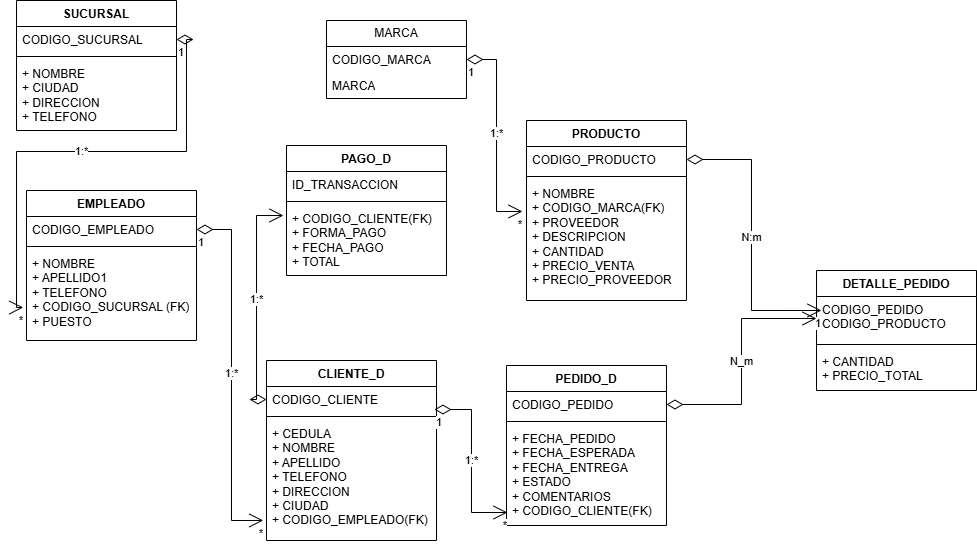

The diagram above was exported from draw.io. Its source (the exported page's mxGraphModel, read from the mxfile embedded in the PNG):
<mxGraphModel dx="1111" dy="1634" grid="1" gridSize="10" guides="1" tooltips="1" connect="1" arrows="1" fold="1" page="1" pageScale="1" pageWidth="827" pageHeight="1169" math="0" shadow="0">
  <root>
    <mxCell id="0" />
    <mxCell id="1" parent="0" />
    <mxCell id="bt8GoeA-7oM61MtkCoZ2-5" value="MARCA" style="swimlane;fontStyle=0;childLayout=stackLayout;horizontal=1;startSize=26;fillColor=none;horizontalStack=0;resizeParent=1;resizeParentMax=0;resizeLast=0;collapsible=1;marginBottom=0;whiteSpace=wrap;html=1;" vertex="1" parent="1">
      <mxGeometry x="590" y="-70" width="140" height="78" as="geometry" />
    </mxCell>
    <mxCell id="bt8GoeA-7oM61MtkCoZ2-6" value="CODIGO_MARCA" style="text;strokeColor=none;fillColor=none;align=left;verticalAlign=top;spacingLeft=4;spacingRight=4;overflow=hidden;rotatable=0;points=[[0,0.5],[1,0.5]];portConstraint=eastwest;whiteSpace=wrap;html=1;" vertex="1" parent="bt8GoeA-7oM61MtkCoZ2-5">
      <mxGeometry y="26" width="140" height="26" as="geometry" />
    </mxCell>
    <mxCell id="bt8GoeA-7oM61MtkCoZ2-7" value="MARCA" style="text;strokeColor=none;fillColor=none;align=left;verticalAlign=top;spacingLeft=4;spacingRight=4;overflow=hidden;rotatable=0;points=[[0,0.5],[1,0.5]];portConstraint=eastwest;whiteSpace=wrap;html=1;" vertex="1" parent="bt8GoeA-7oM61MtkCoZ2-5">
      <mxGeometry y="52" width="140" height="26" as="geometry" />
    </mxCell>
    <mxCell id="bt8GoeA-7oM61MtkCoZ2-26" value="PRODUCTO" style="swimlane;fontStyle=1;align=center;verticalAlign=top;childLayout=stackLayout;horizontal=1;startSize=26;horizontalStack=0;resizeParent=1;resizeParentMax=0;resizeLast=0;collapsible=1;marginBottom=0;whiteSpace=wrap;html=1;" vertex="1" parent="1">
      <mxGeometry x="790" y="30" width="160" height="180" as="geometry" />
    </mxCell>
    <mxCell id="bt8GoeA-7oM61MtkCoZ2-30" value="CODIGO_PRODUCTO" style="text;strokeColor=none;fillColor=none;align=left;verticalAlign=top;spacingLeft=4;spacingRight=4;overflow=hidden;rotatable=0;points=[[0,0.5],[1,0.5]];portConstraint=eastwest;whiteSpace=wrap;html=1;" vertex="1" parent="bt8GoeA-7oM61MtkCoZ2-26">
      <mxGeometry y="26" width="160" height="26" as="geometry" />
    </mxCell>
    <mxCell id="bt8GoeA-7oM61MtkCoZ2-28" value="" style="line;strokeWidth=1;fillColor=none;align=left;verticalAlign=middle;spacingTop=-1;spacingLeft=3;spacingRight=3;rotatable=0;labelPosition=right;points=[];portConstraint=eastwest;strokeColor=inherit;" vertex="1" parent="bt8GoeA-7oM61MtkCoZ2-26">
      <mxGeometry y="52" width="160" height="8" as="geometry" />
    </mxCell>
    <mxCell id="bt8GoeA-7oM61MtkCoZ2-29" value="+ NOMBRE&lt;div&gt;+ CODIGO_MARCA(FK)&lt;/div&gt;&lt;div&gt;+ PROVEEDOR&lt;br&gt;+ DESCRIPCION&lt;br&gt;+ CANTIDAD&lt;br&gt;+ PRECIO_VENTA&lt;br&gt;+ PRECIO_PROVEEDOR&lt;/div&gt;" style="text;strokeColor=none;fillColor=none;align=left;verticalAlign=top;spacingLeft=4;spacingRight=4;overflow=hidden;rotatable=0;points=[[0,0.5],[1,0.5]];portConstraint=eastwest;whiteSpace=wrap;html=1;" vertex="1" parent="bt8GoeA-7oM61MtkCoZ2-26">
      <mxGeometry y="60" width="160" height="120" as="geometry" />
    </mxCell>
    <mxCell id="bt8GoeA-7oM61MtkCoZ2-38" value="1:*" style="endArrow=open;html=1;endSize=12;startArrow=diamondThin;startSize=14;startFill=0;edgeStyle=orthogonalEdgeStyle;rounded=0;entryX=-0.025;entryY=0.258;entryDx=0;entryDy=0;entryPerimeter=0;exitX=1;exitY=0.5;exitDx=0;exitDy=0;" edge="1" parent="1" source="bt8GoeA-7oM61MtkCoZ2-6" target="bt8GoeA-7oM61MtkCoZ2-29">
      <mxGeometry relative="1" as="geometry">
        <mxPoint x="180" y="68.5" as="sourcePoint" />
        <mxPoint x="340" y="68.5" as="targetPoint" />
        <Array as="points">
          <mxPoint x="760" y="121" />
        </Array>
      </mxGeometry>
    </mxCell>
    <mxCell id="bt8GoeA-7oM61MtkCoZ2-39" value="1" style="edgeLabel;resizable=0;html=1;align=left;verticalAlign=top;" connectable="0" vertex="1" parent="bt8GoeA-7oM61MtkCoZ2-38">
      <mxGeometry x="-1" relative="1" as="geometry" />
    </mxCell>
    <mxCell id="bt8GoeA-7oM61MtkCoZ2-40" value="*" style="edgeLabel;resizable=0;html=1;align=right;verticalAlign=top;" connectable="0" vertex="1" parent="bt8GoeA-7oM61MtkCoZ2-38">
      <mxGeometry x="1" relative="1" as="geometry" />
    </mxCell>
    <mxCell id="bt8GoeA-7oM61MtkCoZ2-41" value="SUCURSAL" style="swimlane;fontStyle=1;align=center;verticalAlign=top;childLayout=stackLayout;horizontal=1;startSize=26;horizontalStack=0;resizeParent=1;resizeParentMax=0;resizeLast=0;collapsible=1;marginBottom=0;whiteSpace=wrap;html=1;" vertex="1" parent="1">
      <mxGeometry x="280" y="-90" width="160" height="130" as="geometry" />
    </mxCell>
    <mxCell id="bt8GoeA-7oM61MtkCoZ2-42" value="CODIGO_SUCURSAL" style="text;strokeColor=none;fillColor=none;align=left;verticalAlign=top;spacingLeft=4;spacingRight=4;overflow=hidden;rotatable=0;points=[[0,0.5],[1,0.5]];portConstraint=eastwest;whiteSpace=wrap;html=1;" vertex="1" parent="bt8GoeA-7oM61MtkCoZ2-41">
      <mxGeometry y="26" width="160" height="26" as="geometry" />
    </mxCell>
    <mxCell id="bt8GoeA-7oM61MtkCoZ2-43" value="" style="line;strokeWidth=1;fillColor=none;align=left;verticalAlign=middle;spacingTop=-1;spacingLeft=3;spacingRight=3;rotatable=0;labelPosition=right;points=[];portConstraint=eastwest;strokeColor=inherit;" vertex="1" parent="bt8GoeA-7oM61MtkCoZ2-41">
      <mxGeometry y="52" width="160" height="8" as="geometry" />
    </mxCell>
    <mxCell id="bt8GoeA-7oM61MtkCoZ2-44" value="+&amp;nbsp;NOMBRE&lt;br&gt;+&amp;nbsp;CIUDAD&lt;br&gt;+&amp;nbsp;DIRECCION&lt;br&gt;+&amp;nbsp;TELEFONO" style="text;strokeColor=none;fillColor=none;align=left;verticalAlign=top;spacingLeft=4;spacingRight=4;overflow=hidden;rotatable=0;points=[[0,0.5],[1,0.5]];portConstraint=eastwest;whiteSpace=wrap;html=1;" vertex="1" parent="bt8GoeA-7oM61MtkCoZ2-41">
      <mxGeometry y="60" width="160" height="70" as="geometry" />
    </mxCell>
    <mxCell id="bt8GoeA-7oM61MtkCoZ2-49" value="EMPLEADO" style="swimlane;fontStyle=1;align=center;verticalAlign=top;childLayout=stackLayout;horizontal=1;startSize=26;horizontalStack=0;resizeParent=1;resizeParentMax=0;resizeLast=0;collapsible=1;marginBottom=0;whiteSpace=wrap;html=1;" vertex="1" parent="1">
      <mxGeometry x="290" y="100" width="170" height="150" as="geometry" />
    </mxCell>
    <mxCell id="bt8GoeA-7oM61MtkCoZ2-50" value="CODIGO_EMPLEADO" style="text;strokeColor=none;fillColor=none;align=left;verticalAlign=top;spacingLeft=4;spacingRight=4;overflow=hidden;rotatable=0;points=[[0,0.5],[1,0.5]];portConstraint=eastwest;whiteSpace=wrap;html=1;" vertex="1" parent="bt8GoeA-7oM61MtkCoZ2-49">
      <mxGeometry y="26" width="170" height="26" as="geometry" />
    </mxCell>
    <mxCell id="bt8GoeA-7oM61MtkCoZ2-51" value="" style="line;strokeWidth=1;fillColor=none;align=left;verticalAlign=middle;spacingTop=-1;spacingLeft=3;spacingRight=3;rotatable=0;labelPosition=right;points=[];portConstraint=eastwest;strokeColor=inherit;" vertex="1" parent="bt8GoeA-7oM61MtkCoZ2-49">
      <mxGeometry y="52" width="170" height="8" as="geometry" />
    </mxCell>
    <mxCell id="bt8GoeA-7oM61MtkCoZ2-52" value="+&amp;nbsp;NOMBRE&lt;br&gt;+&amp;nbsp;APELLIDO1&lt;br&gt;+&amp;nbsp;TELEFONO&lt;br&gt;+&amp;nbsp;CODIGO_SUCURSAL (FK)&lt;br&gt;+&amp;nbsp;PUESTO" style="text;strokeColor=none;fillColor=none;align=left;verticalAlign=top;spacingLeft=4;spacingRight=4;overflow=hidden;rotatable=0;points=[[0,0.5],[1,0.5]];portConstraint=eastwest;whiteSpace=wrap;html=1;" vertex="1" parent="bt8GoeA-7oM61MtkCoZ2-49">
      <mxGeometry y="60" width="170" height="90" as="geometry" />
    </mxCell>
    <mxCell id="bt8GoeA-7oM61MtkCoZ2-53" value="1:*" style="endArrow=open;html=1;endSize=12;startArrow=diamondThin;startSize=14;startFill=0;edgeStyle=orthogonalEdgeStyle;rounded=0;exitX=1;exitY=0.5;exitDx=0;exitDy=0;entryX=-0.019;entryY=0.633;entryDx=0;entryDy=0;entryPerimeter=0;" edge="1" parent="1" source="bt8GoeA-7oM61MtkCoZ2-42" target="bt8GoeA-7oM61MtkCoZ2-52">
      <mxGeometry relative="1" as="geometry">
        <mxPoint x="330" y="350" as="sourcePoint" />
        <mxPoint x="490" y="350" as="targetPoint" />
      </mxGeometry>
    </mxCell>
    <mxCell id="bt8GoeA-7oM61MtkCoZ2-54" value="1" style="edgeLabel;resizable=0;html=1;align=left;verticalAlign=top;" connectable="0" vertex="1" parent="bt8GoeA-7oM61MtkCoZ2-53">
      <mxGeometry x="-1" relative="1" as="geometry" />
    </mxCell>
    <mxCell id="bt8GoeA-7oM61MtkCoZ2-55" value="*" style="edgeLabel;resizable=0;html=1;align=right;verticalAlign=top;" connectable="0" vertex="1" parent="bt8GoeA-7oM61MtkCoZ2-53">
      <mxGeometry x="1" relative="1" as="geometry" />
    </mxCell>
    <mxCell id="bt8GoeA-7oM61MtkCoZ2-56" value="CLIENTE_D" style="swimlane;fontStyle=1;align=center;verticalAlign=top;childLayout=stackLayout;horizontal=1;startSize=26;horizontalStack=0;resizeParent=1;resizeParentMax=0;resizeLast=0;collapsible=1;marginBottom=0;whiteSpace=wrap;html=1;" vertex="1" parent="1">
      <mxGeometry x="530" y="270" width="170" height="180" as="geometry" />
    </mxCell>
    <mxCell id="bt8GoeA-7oM61MtkCoZ2-57" value="CODIGO_CLIENTE" style="text;strokeColor=none;fillColor=none;align=left;verticalAlign=top;spacingLeft=4;spacingRight=4;overflow=hidden;rotatable=0;points=[[0,0.5],[1,0.5]];portConstraint=eastwest;whiteSpace=wrap;html=1;" vertex="1" parent="bt8GoeA-7oM61MtkCoZ2-56">
      <mxGeometry y="26" width="170" height="26" as="geometry" />
    </mxCell>
    <mxCell id="bt8GoeA-7oM61MtkCoZ2-58" value="" style="line;strokeWidth=1;fillColor=none;align=left;verticalAlign=middle;spacingTop=-1;spacingLeft=3;spacingRight=3;rotatable=0;labelPosition=right;points=[];portConstraint=eastwest;strokeColor=inherit;" vertex="1" parent="bt8GoeA-7oM61MtkCoZ2-56">
      <mxGeometry y="52" width="170" height="8" as="geometry" />
    </mxCell>
    <mxCell id="bt8GoeA-7oM61MtkCoZ2-59" value="+ CEDULA&lt;br&gt;+ NOMBRE&lt;br&gt;+ APELLIDO&lt;br&gt;+ TELEFONO&lt;br&gt;+ DIRECCION&lt;br&gt;+ CIUDAD&lt;br&gt;+ CODIGO_EMPLEADO(FK)" style="text;strokeColor=none;fillColor=none;align=left;verticalAlign=top;spacingLeft=4;spacingRight=4;overflow=hidden;rotatable=0;points=[[0,0.5],[1,0.5]];portConstraint=eastwest;whiteSpace=wrap;html=1;" vertex="1" parent="bt8GoeA-7oM61MtkCoZ2-56">
      <mxGeometry y="60" width="170" height="120" as="geometry" />
    </mxCell>
    <mxCell id="bt8GoeA-7oM61MtkCoZ2-60" value="1:*" style="endArrow=open;html=1;endSize=12;startArrow=diamondThin;startSize=14;startFill=0;edgeStyle=orthogonalEdgeStyle;rounded=0;exitX=1;exitY=0.5;exitDx=0;exitDy=0;entryX=-0.019;entryY=0.833;entryDx=0;entryDy=0;entryPerimeter=0;" edge="1" parent="1" source="bt8GoeA-7oM61MtkCoZ2-50" target="bt8GoeA-7oM61MtkCoZ2-59">
      <mxGeometry relative="1" as="geometry">
        <mxPoint x="440" y="490" as="sourcePoint" />
        <mxPoint x="600" y="490" as="targetPoint" />
      </mxGeometry>
    </mxCell>
    <mxCell id="bt8GoeA-7oM61MtkCoZ2-61" value="1" style="edgeLabel;resizable=0;html=1;align=left;verticalAlign=top;" connectable="0" vertex="1" parent="bt8GoeA-7oM61MtkCoZ2-60">
      <mxGeometry x="-1" relative="1" as="geometry" />
    </mxCell>
    <mxCell id="bt8GoeA-7oM61MtkCoZ2-62" value="*" style="edgeLabel;resizable=0;html=1;align=right;verticalAlign=top;" connectable="0" vertex="1" parent="bt8GoeA-7oM61MtkCoZ2-60">
      <mxGeometry x="1" relative="1" as="geometry" />
    </mxCell>
    <mxCell id="bt8GoeA-7oM61MtkCoZ2-63" value="PEDIDO_D" style="swimlane;fontStyle=1;align=center;verticalAlign=top;childLayout=stackLayout;horizontal=1;startSize=26;horizontalStack=0;resizeParent=1;resizeParentMax=0;resizeLast=0;collapsible=1;marginBottom=0;whiteSpace=wrap;html=1;" vertex="1" parent="1">
      <mxGeometry x="770" y="275" width="160" height="160" as="geometry" />
    </mxCell>
    <mxCell id="bt8GoeA-7oM61MtkCoZ2-64" value="CODIGO_PEDIDO" style="text;strokeColor=none;fillColor=none;align=left;verticalAlign=top;spacingLeft=4;spacingRight=4;overflow=hidden;rotatable=0;points=[[0,0.5],[1,0.5]];portConstraint=eastwest;whiteSpace=wrap;html=1;" vertex="1" parent="bt8GoeA-7oM61MtkCoZ2-63">
      <mxGeometry y="26" width="160" height="26" as="geometry" />
    </mxCell>
    <mxCell id="bt8GoeA-7oM61MtkCoZ2-65" value="" style="line;strokeWidth=1;fillColor=none;align=left;verticalAlign=middle;spacingTop=-1;spacingLeft=3;spacingRight=3;rotatable=0;labelPosition=right;points=[];portConstraint=eastwest;strokeColor=inherit;" vertex="1" parent="bt8GoeA-7oM61MtkCoZ2-63">
      <mxGeometry y="52" width="160" height="8" as="geometry" />
    </mxCell>
    <mxCell id="bt8GoeA-7oM61MtkCoZ2-66" value="+&amp;nbsp;FECHA_PEDIDO&lt;br&gt;+&amp;nbsp;FECHA_ESPERADA&lt;br&gt;+&amp;nbsp;FECHA_ENTREGA&lt;br&gt;+&amp;nbsp;ESTADO&lt;br&gt;+&amp;nbsp;COMENTARIOS&lt;br&gt;+&amp;nbsp;CODIGO_CLIENTE(FK)" style="text;strokeColor=none;fillColor=none;align=left;verticalAlign=top;spacingLeft=4;spacingRight=4;overflow=hidden;rotatable=0;points=[[0,0.5],[1,0.5]];portConstraint=eastwest;whiteSpace=wrap;html=1;" vertex="1" parent="bt8GoeA-7oM61MtkCoZ2-63">
      <mxGeometry y="60" width="160" height="100" as="geometry" />
    </mxCell>
    <mxCell id="bt8GoeA-7oM61MtkCoZ2-67" value="1:*" style="endArrow=open;html=1;endSize=12;startArrow=diamondThin;startSize=14;startFill=0;edgeStyle=orthogonalEdgeStyle;rounded=0;exitX=0.988;exitY=0.885;exitDx=0;exitDy=0;exitPerimeter=0;entryX=0.006;entryY=0.87;entryDx=0;entryDy=0;entryPerimeter=0;" edge="1" parent="1" source="bt8GoeA-7oM61MtkCoZ2-57" target="bt8GoeA-7oM61MtkCoZ2-66">
      <mxGeometry relative="1" as="geometry">
        <mxPoint x="550" y="540" as="sourcePoint" />
        <mxPoint x="710" y="540" as="targetPoint" />
      </mxGeometry>
    </mxCell>
    <mxCell id="bt8GoeA-7oM61MtkCoZ2-68" value="1" style="edgeLabel;resizable=0;html=1;align=left;verticalAlign=top;" connectable="0" vertex="1" parent="bt8GoeA-7oM61MtkCoZ2-67">
      <mxGeometry x="-1" relative="1" as="geometry" />
    </mxCell>
    <mxCell id="bt8GoeA-7oM61MtkCoZ2-69" value="*" style="edgeLabel;resizable=0;html=1;align=right;verticalAlign=top;" connectable="0" vertex="1" parent="bt8GoeA-7oM61MtkCoZ2-67">
      <mxGeometry x="1" relative="1" as="geometry" />
    </mxCell>
    <mxCell id="bt8GoeA-7oM61MtkCoZ2-70" value="PAGO_D" style="swimlane;fontStyle=1;align=center;verticalAlign=top;childLayout=stackLayout;horizontal=1;startSize=26;horizontalStack=0;resizeParent=1;resizeParentMax=0;resizeLast=0;collapsible=1;marginBottom=0;whiteSpace=wrap;html=1;" vertex="1" parent="1">
      <mxGeometry x="550" y="55" width="160" height="130" as="geometry" />
    </mxCell>
    <mxCell id="bt8GoeA-7oM61MtkCoZ2-71" value="ID_TRANSACCION" style="text;strokeColor=none;fillColor=none;align=left;verticalAlign=top;spacingLeft=4;spacingRight=4;overflow=hidden;rotatable=0;points=[[0,0.5],[1,0.5]];portConstraint=eastwest;whiteSpace=wrap;html=1;" vertex="1" parent="bt8GoeA-7oM61MtkCoZ2-70">
      <mxGeometry y="26" width="160" height="26" as="geometry" />
    </mxCell>
    <mxCell id="bt8GoeA-7oM61MtkCoZ2-72" value="" style="line;strokeWidth=1;fillColor=none;align=left;verticalAlign=middle;spacingTop=-1;spacingLeft=3;spacingRight=3;rotatable=0;labelPosition=right;points=[];portConstraint=eastwest;strokeColor=inherit;" vertex="1" parent="bt8GoeA-7oM61MtkCoZ2-70">
      <mxGeometry y="52" width="160" height="8" as="geometry" />
    </mxCell>
    <mxCell id="bt8GoeA-7oM61MtkCoZ2-73" value="+ CODIGO_CLIENTE(FK)&lt;br&gt;+&amp;nbsp;FORMA_PAGO&lt;br&gt;+&amp;nbsp;FECHA_PAGO&lt;br&gt;+&amp;nbsp;TOTAL" style="text;strokeColor=none;fillColor=none;align=left;verticalAlign=top;spacingLeft=4;spacingRight=4;overflow=hidden;rotatable=0;points=[[0,0.5],[1,0.5]];portConstraint=eastwest;whiteSpace=wrap;html=1;" vertex="1" parent="bt8GoeA-7oM61MtkCoZ2-70">
      <mxGeometry y="60" width="160" height="70" as="geometry" />
    </mxCell>
    <mxCell id="bt8GoeA-7oM61MtkCoZ2-77" value="1:*" style="endArrow=open;html=1;endSize=12;startArrow=diamondThin;startSize=14;startFill=0;edgeStyle=orthogonalEdgeStyle;rounded=0;entryX=-0.019;entryY=0.143;entryDx=0;entryDy=0;entryPerimeter=0;exitX=0;exitY=0.5;exitDx=0;exitDy=0;" edge="1" parent="1" source="bt8GoeA-7oM61MtkCoZ2-57" target="bt8GoeA-7oM61MtkCoZ2-73">
      <mxGeometry relative="1" as="geometry">
        <mxPoint x="330" y="180" as="sourcePoint" />
        <mxPoint x="490" y="180" as="targetPoint" />
      </mxGeometry>
    </mxCell>
    <mxCell id="bt8GoeA-7oM61MtkCoZ2-81" value="DETALLE_PEDIDO" style="swimlane;fontStyle=1;align=center;verticalAlign=top;childLayout=stackLayout;horizontal=1;startSize=26;horizontalStack=0;resizeParent=1;resizeParentMax=0;resizeLast=0;collapsible=1;marginBottom=0;whiteSpace=wrap;html=1;" vertex="1" parent="1">
      <mxGeometry x="1080" y="180" width="160" height="120" as="geometry" />
    </mxCell>
    <mxCell id="bt8GoeA-7oM61MtkCoZ2-82" value="CODIGO_PEDIDO&lt;br&gt;CODIGO_PRODUCTO" style="text;strokeColor=none;fillColor=none;align=left;verticalAlign=top;spacingLeft=4;spacingRight=4;overflow=hidden;rotatable=0;points=[[0,0.5],[1,0.5]];portConstraint=eastwest;whiteSpace=wrap;html=1;" vertex="1" parent="bt8GoeA-7oM61MtkCoZ2-81">
      <mxGeometry y="26" width="160" height="44" as="geometry" />
    </mxCell>
    <mxCell id="bt8GoeA-7oM61MtkCoZ2-83" value="" style="line;strokeWidth=1;fillColor=none;align=left;verticalAlign=middle;spacingTop=-1;spacingLeft=3;spacingRight=3;rotatable=0;labelPosition=right;points=[];portConstraint=eastwest;strokeColor=inherit;" vertex="1" parent="bt8GoeA-7oM61MtkCoZ2-81">
      <mxGeometry y="70" width="160" height="8" as="geometry" />
    </mxCell>
    <mxCell id="bt8GoeA-7oM61MtkCoZ2-84" value="+&amp;nbsp;CANTIDAD&lt;br&gt;+ PRECIO_TOTAL" style="text;strokeColor=none;fillColor=none;align=left;verticalAlign=top;spacingLeft=4;spacingRight=4;overflow=hidden;rotatable=0;points=[[0,0.5],[1,0.5]];portConstraint=eastwest;whiteSpace=wrap;html=1;" vertex="1" parent="bt8GoeA-7oM61MtkCoZ2-81">
      <mxGeometry y="78" width="160" height="42" as="geometry" />
    </mxCell>
    <mxCell id="bt8GoeA-7oM61MtkCoZ2-85" value="N:m" style="endArrow=open;html=1;endSize=12;startArrow=diamondThin;startSize=14;startFill=0;edgeStyle=orthogonalEdgeStyle;rounded=0;exitX=1;exitY=0.5;exitDx=0;exitDy=0;entryX=0.031;entryY=0.318;entryDx=0;entryDy=0;entryPerimeter=0;" edge="1" parent="1" source="bt8GoeA-7oM61MtkCoZ2-30" target="bt8GoeA-7oM61MtkCoZ2-82">
      <mxGeometry relative="1" as="geometry">
        <mxPoint x="570" y="260" as="sourcePoint" />
        <mxPoint x="730" y="260" as="targetPoint" />
      </mxGeometry>
    </mxCell>
    <mxCell id="bt8GoeA-7oM61MtkCoZ2-87" value="1" style="edgeLabel;resizable=0;html=1;align=right;verticalAlign=top;" connectable="0" vertex="1" parent="bt8GoeA-7oM61MtkCoZ2-85">
      <mxGeometry x="1" relative="1" as="geometry" />
    </mxCell>
    <mxCell id="bt8GoeA-7oM61MtkCoZ2-88" value="N_m" style="endArrow=open;html=1;endSize=12;startArrow=diamondThin;startSize=14;startFill=0;edgeStyle=orthogonalEdgeStyle;rounded=0;exitX=1;exitY=0.5;exitDx=0;exitDy=0;entryX=0;entryY=0.5;entryDx=0;entryDy=0;" edge="1" parent="1" source="bt8GoeA-7oM61MtkCoZ2-64" target="bt8GoeA-7oM61MtkCoZ2-82">
      <mxGeometry relative="1" as="geometry">
        <mxPoint x="890" y="260" as="sourcePoint" />
        <mxPoint x="1050" y="260" as="targetPoint" />
      </mxGeometry>
    </mxCell>
  </root>
</mxGraphModel>